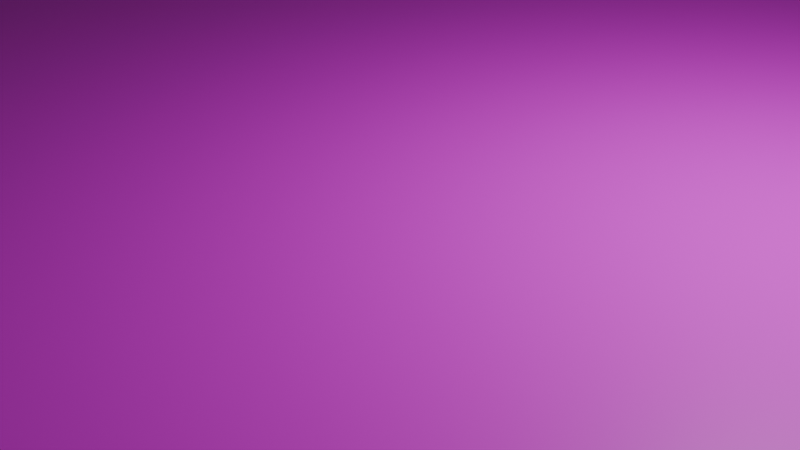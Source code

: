 # Source: Factory.blend  (saved by Blender 5.1.29; exported with 4.5.12 LTS)
import bpy
from mathutils import Matrix  # noqa: F401  (used for matrix-valued properties, if any)

bpy.ops.wm.read_factory_settings(use_empty=True)
scene = bpy.context.scene
scene.name = 'Scene'

# ---- collections
col_collection = bpy.data.collections.new('Collection'); scene.collection.children.link(col_collection)

# ---- images (referenced by path relative to the original .blend; pixels are not part of the script)
import os
ASSET_DIR = os.environ.get("B2B_ASSET_DIR", "")  # directory of the original .blend (textures are referenced by path, not embedded)
HERE = os.path.dirname(os.path.abspath(__file__))  # packed textures are extracted next to this script under _unpacked/

def load_image(name, relpath, width, height, colorspace="sRGB"):
    """Load a texture the original file referenced (path relative to the .blend, or extracted next to this script)."""
    p = next((c for c in (os.path.join(HERE, relpath), os.path.join(ASSET_DIR, relpath)) if relpath and os.path.exists(c)), "")
    if p:
        img = bpy.data.images.load(p, check_existing=True)
        img.name = name
    else:  # same state as the original file: an image datablock whose file is absent (Cycles renders it pink)
        img = bpy.data.images.new(name, width, height)
        img.source = "FILE"
        img.filepath = "//" + (relpath or name)
    img.colorspace_settings.name = colorspace
    return img
img_metal_plate_diff_4k_jpg = load_image('metal_plate_diff_4k.jpg', 'metal_plate_diff_4k.jpg', 1024, 1024, 'sRGB')
img_blue_metal_plate_diff_4k_jpg = load_image('blue_metal_plate_diff_4k.jpg', 'blue_metal_plate_diff_4k.jpg', 1024, 1024, 'sRGB')
img_blue_metal_plate_diff_4k_jpg_001 = load_image('blue_metal_plate_diff_4k.jpg.001', 'blue_metal_plate_diff_4k.jpg', 1024, 1024, 'sRGB')

# ---- materials (node trees are filled in below, after node groups)
mat_material_001 = bpy.data.materials.new('Material.001')
mat_material_001.alpha_threshold = 0.0
mat_material_001.use_backface_culling_lightprobe_volume = False
mat_material_001.roughness = 0.5
mat_material_001.line_color = (0.0, 0.0, 0.0, 1.0)
mat_004 = bpy.data.materials.new('マテリアル.004')
mat_005 = bpy.data.materials.new('マテリアル.005')
mat_001 = bpy.data.materials.new('マテリアル.001')

# ---- material node trees
mat_material_001.use_nodes = True; mat_material_001.node_tree.nodes.clear()
_N = mat_material_001.node_tree.nodes; _L = mat_material_001.node_tree.links
n0 = _N.new('ShaderNodeOutputMaterial'); n0.name = 'Material Output'; n0.location = (186, 202)
n1 = _N.new('ShaderNodeBsdfPrincipled'); n1.name = 'Principled BSDF'; n1.location = (-214, 202)
n2 = _N.new('ShaderNodeTexImage'); n2.name = '画像テクスチャ'; n2.location = (-504, 182)
n2.image = img_metal_plate_diff_4k_jpg
n3 = _N.new('ShaderNodeMapping'); n3.name = 'マッピング'; n3.location = (409, 223)
n4 = _N.new('ShaderNodeTexCoord'); n4.name = 'テクスチャ座標'; n4.location = (148, 12)
_L.new(n1.outputs[0], n0.inputs[0])
_L.new(n2.outputs[0], n1.inputs[0])
_L.new(n4.outputs[2], n3.inputs[0])
_L.new(n3.outputs[0], n2.inputs[0])
n0.is_active_output = True
mat_004.use_nodes = True; mat_004.node_tree.nodes.clear()
_N = mat_004.node_tree.nodes; _L = mat_004.node_tree.links
n0 = _N.new('ShaderNodeBsdfPrincipled'); n0.name = 'プリンシプルBSDF'; n0.location = (-200, 100)
n1 = _N.new('ShaderNodeOutputMaterial'); n1.name = 'マテリアル出力'; n1.location = (200, 100)
n2 = _N.new('ShaderNodeTexImage'); n2.name = '画像テクスチャ'; n2.location = (-490, 80)
n2.image = img_blue_metal_plate_diff_4k_jpg
n3 = _N.new('ShaderNodeTexCoord'); n3.name = 'テクスチャ座標'; n3.location = (428, 141)
n4 = _N.new('ShaderNodeMapping'); n4.name = 'マッピング'; n4.location = (659, 249)
n4.inputs[3].default_value = (10.0, 50.0, 1.0)
_L.new(n0.outputs[0], n1.inputs[0])
_L.new(n2.outputs[0], n0.inputs[0])
_L.new(n4.outputs[0], n2.inputs[0])
_L.new(n3.outputs[2], n4.inputs[0])
n1.is_active_output = True
mat_005.use_nodes = True; mat_005.node_tree.nodes.clear()
_N = mat_005.node_tree.nodes; _L = mat_005.node_tree.links
n0 = _N.new('ShaderNodeBsdfPrincipled'); n0.name = 'プリンシプルBSDF'; n0.location = (-200, 100)
n1 = _N.new('ShaderNodeOutputMaterial'); n1.name = 'マテリアル出力'; n1.location = (200, 100)
n2 = _N.new('ShaderNodeTexImage'); n2.name = '画像テクスチャ'; n2.location = (-490, 80)
n2.image = img_blue_metal_plate_diff_4k_jpg
n3 = _N.new('ShaderNodeMapping'); n3.name = 'マッピング'; n3.location = (479, -27)
n3.inputs[3].default_value = (30.0, 10.0, 1.0)
n4 = _N.new('ShaderNodeTexCoord'); n4.name = 'テクスチャ座標'; n4.location = (413, 277)
_L.new(n0.outputs[0], n1.inputs[0])
_L.new(n2.outputs[0], n0.inputs[0])
_L.new(n4.outputs[2], n3.inputs[0])
_L.new(n3.outputs[0], n2.inputs[0])
n1.is_active_output = True
mat_001.use_nodes = True; mat_001.node_tree.nodes.clear()
_N = mat_001.node_tree.nodes; _L = mat_001.node_tree.links
n0 = _N.new('ShaderNodeBsdfPrincipled'); n0.name = 'プリンシプルBSDF'; n0.location = (-200, 100)
n1 = _N.new('ShaderNodeOutputMaterial'); n1.name = 'マテリアル出力'; n1.location = (200, 100)
n2 = _N.new('ShaderNodeTexImage'); n2.name = '画像テクスチャ'; n2.location = (-490, 80)
n2.image = img_blue_metal_plate_diff_4k_jpg_001
n3 = _N.new('ShaderNodeMapping'); n3.name = 'マッピング'; n3.location = (479, -27)
n3.inputs[3].default_value = (30.0, 10.0, 1.0)
n4 = _N.new('ShaderNodeTexCoord'); n4.name = 'テクスチャ座標'; n4.location = (413, 277)
_L.new(n0.outputs[0], n1.inputs[0])
_L.new(n2.outputs[0], n0.inputs[0])
_L.new(n4.outputs[2], n3.inputs[0])
_L.new(n3.outputs[0], n2.inputs[0])
n1.is_active_output = True

# ---- world
world_world = bpy.data.worlds.new('World'); scene.world = world_world
world_world.use_nodes = True; world_world.node_tree.nodes.clear()
_N = world_world.node_tree.nodes; _L = world_world.node_tree.links
n0 = _N.new('ShaderNodeOutputWorld'); n0.name = 'World Output'; n0.location = (200, 100)
n1 = _N.new('ShaderNodeBackground'); n1.name = 'Background'; n1.location = (-200, 100)
n1.inputs[0].default_value = (0.05088, 0.05088, 0.05088, 1.0)
_L.new(n1.outputs[0], n0.inputs[0])
n0.is_active_output = True
world_world.color = (0.05088, 0.05088, 0.05088)
world_world.sun_shadow_jitter_overblur = 0.0

# ---- cameras
cam_camera = bpy.data.cameras.new('Camera')
cam_camera.clip_end = 100.0
cam_camera.ortho_scale = 7.314

# ---- lights
light_light = bpy.data.lights.new('Light', 'POINT')
light_light.energy = 1000.0
light_light.shadow_soft_size = 0.1

# ---- meshes
me_cube = bpy.data.meshes.new('Cube')
me_cube.from_pydata([(1.0, 1.0, 1.0), (1.0, 1.0, -1.0), (1.0, -1.0, 1.0), (1.0, -1.0, -1.0), (-1.0, 1.0, 1.0), (-1.0, 1.0, -1.0), (-1.0, -1.0, 1.0), (-1.0, -1.0, -1.0)], [], [(0, 4, 6, 2), (3, 2, 6, 7), (7, 6, 4, 5), (5, 1, 3, 7), (1, 0, 2, 3), (5, 4, 0, 1)])
_uv = me_cube.uv_layers.new(name='UVMap')
_uv.uv.foreach_set('vector', [3.0, 0.5, 8.0, 0.5, 8.0, 5.5, 3.0, 5.5, -2.0, 5.5, 3.0, 5.5, 3.0, 10.5, -2.0, 10.5, -2.0, -9.5, 3.0, -9.5, 3.0, -4.5, -2.0, -4.5, -7.0, 0.5, -2.0, 0.5, -2.0, 5.5, -7.0, 5.5, -2.0, 0.5, 3.0, 0.5, 3.0, 5.5, -2.0, 5.5, -2.0, -4.5, 3.0, -4.5, 3.0, 0.5, -2.0, 0.5])
me_cube.materials.append(mat_material_001)
me_cube.use_mirror_vertex_groups = False
me_cube.update()
me_x = bpy.data.meshes.new('立方体')
me_x.from_pydata([(-1.0, -1.0, -1.0), (-1.0, -1.0, 1.0), (-1.0, 1.0, -1.0), (-1.0, 1.0, 1.0), (1.0, -1.0, -1.0), (1.0, -1.0, 1.0), (1.0, 1.0, -1.0), (1.0, 1.0, 1.0)], [], [(0, 1, 3, 2), (2, 3, 7, 6), (6, 7, 5, 4), (4, 5, 1, 0), (2, 6, 4, 0), (7, 3, 1, 5)])
_uv = me_x.uv_layers.new(name='UVマップ')
_uv.uv.foreach_set('vector', [0.375, 0.0, 0.625, 0.0, 0.625, 0.25, 0.375, 0.25, 0.375, 0.25, 0.625, 0.25, 0.625, 0.5, 0.375, 0.5, 0.375, 0.5, 0.625, 0.5, 0.625, 0.75, 0.375, 0.75, 0.375, 0.75, 0.625, 0.75, 0.625, 1.0, 0.375, 1.0, 0.125, 0.5, 0.375, 0.5, 0.375, 0.75, 0.125, 0.75, 0.625, 0.5, 0.875, 0.5, 0.875, 0.75, 0.625, 0.75])
me_x.materials.append(mat_004)
me_x.update()
me_001 = bpy.data.meshes.new('立方体.001')
me_001.from_pydata([(-1.0, -1.0, -1.0), (-1.0, -1.0, 1.0), (-1.0, 1.0, -1.0), (-1.0, 1.0, 1.0), (1.0, -1.0, -1.0), (1.0, -1.0, 1.0), (1.0, 1.0, -1.0), (1.0, 1.0, 1.0)], [], [(0, 1, 3, 2), (2, 3, 7, 6), (6, 7, 5, 4), (4, 5, 1, 0), (2, 6, 4, 0), (7, 3, 1, 5)])
_uv = me_001.uv_layers.new(name='UVマップ')
_uv.uv.foreach_set('vector', [0.375, 0.0, 0.625, 0.0, 0.625, 0.25, 0.375, 0.25, 0.375, 0.25, 0.625, 0.25, 0.625, 0.5, 0.375, 0.5, 0.375, 0.5, 0.625, 0.5, 0.625, 0.75, 0.375, 0.75, 0.375, 0.75, 0.625, 0.75, 0.625, 1.0, 0.375, 1.0, 0.125, 0.5, 0.375, 0.5, 0.375, 0.75, 0.125, 0.75, 0.625, 0.5, 0.875, 0.5, 0.875, 0.75, 0.625, 0.75])
me_001.materials.append(mat_004)
me_001.update()
me_002 = bpy.data.meshes.new('立方体.002')
me_002.from_pydata([(-1.0, -1.0, -1.0), (-1.0, -1.0, 1.0), (-1.0, 1.0, -1.0), (-1.0, 1.0, 1.0), (1.0, -1.0, -1.0), (1.0, -1.0, 1.0), (1.0, 1.0, -1.0), (1.0, 1.0, 1.0)], [], [(0, 1, 3, 2), (2, 3, 7, 6), (6, 7, 5, 4), (4, 5, 1, 0), (2, 6, 4, 0), (7, 3, 1, 5)])
_uv = me_002.uv_layers.new(name='UVマップ')
_uv.uv.foreach_set('vector', [0.375, 0.0, 0.625, 0.0, 0.625, 0.25, 0.375, 0.25, 0.375, 0.25, 0.625, 0.25, 0.625, 0.5, 0.375, 0.5, 0.375, 0.5, 0.625, 0.5, 0.625, 0.75, 0.375, 0.75, 0.375, 0.75, 0.625, 0.75, 0.625, 1.0, 0.375, 1.0, 0.125, 0.5, 0.375, 0.5, 0.375, 0.75, 0.125, 0.75, 0.625, 0.5, 0.875, 0.5, 0.875, 0.75, 0.625, 0.75])
me_002.materials.append(mat_004)
me_002.update()
me_003 = bpy.data.meshes.new('立方体.003')
me_003.from_pydata([(-1.0, -1.0, -1.0), (-1.0, -1.0, 1.0), (-1.0, 1.0, -1.0), (-1.0, 1.0, 1.0), (1.0, -1.0, -1.0), (1.0, -1.0, 1.0), (1.0, 1.0, -1.0), (1.0, 1.0, 1.0)], [], [(0, 1, 3, 2), (2, 3, 7, 6), (6, 7, 5, 4), (4, 5, 1, 0), (2, 6, 4, 0), (7, 3, 1, 5)])
_uv = me_003.uv_layers.new(name='UVマップ')
_uv.uv.foreach_set('vector', [0.375, 0.0, 0.625, 0.0, 0.625, 0.25, 0.375, 0.25, 0.375, 0.25, 0.625, 0.25, 0.625, 0.5, 0.375, 0.5, 0.375, 0.5, 0.625, 0.5, 0.625, 0.75, 0.375, 0.75, 0.375, 0.75, 0.625, 0.75, 0.625, 1.0, 0.375, 1.0, 0.125, 0.5, 0.375, 0.5, 0.375, 0.75, 0.125, 0.75, 0.625, 0.5, 0.875, 0.5, 0.875, 0.75, 0.625, 0.75])
me_003.materials.append(mat_004)
me_003.update()
me_005 = bpy.data.meshes.new('立方体.005')
me_005.from_pydata([(-1.0, -1.0, -1.0), (-1.0, -1.0, 1.0), (-1.0, 1.0, -1.0), (-1.0, 1.0, 1.0), (1.0, -1.0, -1.0), (1.0, -1.0, 1.0), (1.0, 1.0, -1.0), (1.0, 1.0, 1.0)], [], [(0, 1, 3, 2), (2, 3, 7, 6), (6, 7, 5, 4), (4, 5, 1, 0), (2, 6, 4, 0), (7, 3, 1, 5)])
_uv = me_005.uv_layers.new(name='UVマップ')
_uv.uv.foreach_set('vector', [0.375, 0.0, 0.625, 0.0, 0.625, 0.25, 0.375, 0.25, 0.375, 0.25, 0.625, 0.25, 0.625, 0.5, 0.375, 0.5, 0.375, 0.5, 0.625, 0.5, 0.625, 0.75, 0.375, 0.75, 0.375, 0.75, 0.625, 0.75, 0.625, 1.0, 0.375, 1.0, 0.125, 0.5, 0.375, 0.5, 0.375, 0.75, 0.125, 0.75, 0.625, 0.5, 0.875, 0.5, 0.875, 0.75, 0.625, 0.75])
me_005.materials.append(mat_005)
me_005.update()
me_006 = bpy.data.meshes.new('立方体.006')
me_006.from_pydata([(-1.0, -1.0, -1.0), (-1.0, -1.0, 1.0), (-1.0, 1.0, -1.0), (-1.0, 1.0, 1.0), (1.0, -1.0, -1.0), (1.0, -1.0, 1.0), (1.0, 1.0, -1.0), (1.0, 1.0, 1.0)], [], [(0, 1, 3, 2), (2, 3, 7, 6), (6, 7, 5, 4), (4, 5, 1, 0), (2, 6, 4, 0), (7, 3, 1, 5)])
_uv = me_006.uv_layers.new(name='UVマップ')
_uv.uv.foreach_set('vector', [0.375, 0.0, 0.625, 0.0, 0.625, 0.25, 0.375, 0.25, 0.375, 0.25, 0.625, 0.25, 0.625, 0.5, 0.375, 0.5, 0.375, 0.5, 0.625, 0.5, 0.625, 0.75, 0.375, 0.75, 0.375, 0.75, 0.625, 0.75, 0.625, 1.0, 0.375, 1.0, 0.125, 0.5, 0.375, 0.5, 0.375, 0.75, 0.125, 0.75, 0.625, 0.5, 0.875, 0.5, 0.875, 0.75, 0.625, 0.75])
me_006.materials.append(mat_005)
me_006.update()
me_009 = bpy.data.meshes.new('立方体.009')
me_009.from_pydata([(-1.0, -1.0, -1.0), (-1.0, -1.0, 1.0), (-1.0, 1.0, -1.0), (-1.0, 1.0, 1.0), (1.0, -1.0, -1.0), (1.0, -1.0, 1.0), (1.0, 1.0, -1.0), (1.0, 1.0, 1.0), (-1.0, -11.0, -1.0), (-1.0, -11.0, 1.0), (1.0, -11.0, 1.0), (1.0, -11.0, -1.0), (11.0, 1.0, 1.0), (11.0, 1.0, -1.0), (11.0, -1.0, -1.0), (11.0, -1.0, 1.0)], [], [(0, 1, 3, 2), (2, 3, 7, 6), (7, 5, 15, 12), (1, 0, 8, 9), (2, 6, 4, 0), (7, 3, 1, 5), (11, 10, 9, 8), (0, 4, 11, 8), (5, 1, 9, 10), (4, 5, 10, 11), (13, 12, 15, 14), (6, 7, 12, 13), (5, 4, 14, 15), (4, 6, 13, 14)])
_uv = me_009.uv_layers.new(name='UVマップ')
_uv.uv.foreach_set('vector', [0.375, 0.0, 0.625, 0.0, 0.625, 0.25, 0.375, 0.25, 0.375, 0.25, 0.625, 0.25, 0.625, 0.5, 0.375, 0.5, 0.625, 0.5, 0.625, 0.75, 0.625, 0.75, 0.625, 0.5, 0.625, 0.0, 0.375, 0.0, 0.375, 0.0, 0.625, 0.0, 0.125, 0.5, 0.375, 0.5, 0.375, 0.75, 0.125, 0.75, 0.625, 0.5, 0.875, 0.5, 0.875, 0.75, 0.625, 0.75, 0.375, 0.75, 0.625, 0.75, 0.625, 1.0, 0.375, 1.0, 0.125, 0.75, 0.375, 0.75, 0.375, 0.75, 0.125, 0.75, 0.625, 0.75, 0.875, 0.75, 0.875, 0.75, 0.625, 0.75, 0.375, 0.75, 0.625, 0.75, 0.625, 0.75, 0.375, 0.75, 0.375, 0.5, 0.625, 0.5, 0.625, 0.75, 0.375, 0.75, 0.375, 0.5, 0.625, 0.5, 0.625, 0.5, 0.375, 0.5, 0.625, 0.75, 0.375, 0.75, 0.375, 0.75, 0.625, 0.75, 0.375, 0.75, 0.375, 0.5, 0.375, 0.5, 0.375, 0.75])
me_009.materials.append(mat_005)
me_009.update()
me_010 = bpy.data.meshes.new('立方体.010')
me_010.from_pydata([(-1.0, -1.0, -1.0), (-0.8, -0.8, -1.0), (-1.0, -1.0, 1.0), (-0.8, -0.8, 1.0), (-1.0, 1.0, -1.0), (-0.8, 0.8, -1.0), (-1.0, 1.0, 1.0), (-0.8, 0.8, 1.0), (1.0, -1.0, -1.0), (0.8, -0.8, -1.0), (1.0, -1.0, 1.0), (0.8, -0.8, 1.0), (1.0, 1.0, -1.0), (0.8, 0.8, -1.0), (1.0, 1.0, 1.0), (0.8, 0.8, 1.0), (0.2, 1.0, 1.0), (-0.2, 1.0, 1.0), (-0.2, 1.0, -1.0), (0.2, 1.0, -1.0), (-0.2, -1.0, 1.0), (0.2, -1.0, 1.0), (-0.2, -1.0, -1.0), (0.2, -1.0, -1.0), (-0.2, 0.8, 1.0), (0.2, 0.8, 1.0), (0.2, -0.8, 1.0), (-0.2, -0.8, 1.0), (-0.2, 0.8, -1.0), (0.2, 0.8, -1.0), (-0.2, -0.8, -1.0), (0.2, -0.8, -1.0), (-1.0, 0.2, 1.0), (-1.0, -0.2, 1.0), (-1.0, -0.2, -1.0), (-1.0, 0.2, -1.0), (1.0, -0.2, 1.0), (1.0, 0.2, 1.0), (1.0, -0.2, -1.0), (1.0, 0.2, -1.0), (-0.8, -0.2, 1.0), (-0.8, 0.2, 1.0), (0.8, -0.2, 1.0), (0.8, 0.2, 1.0), (-0.8, -0.2, -1.0), (-0.8, 0.2, -1.0), (0.8, -0.2, -1.0), (0.8, 0.2, -1.0)], [], [(4, 32, 6), (2, 34, 0), (12, 16, 14), (6, 18, 4), (8, 36, 10), (12, 37, 39), (0, 20, 2), (8, 21, 23), (13, 19, 12), (8, 9, 38), (1, 22, 0), (5, 18, 28), (1, 34, 44), (5, 35, 4), (15, 16, 25), (11, 21, 10), (7, 17, 6), (20, 27, 3), (11, 36, 42), (37, 15, 43), (7, 45, 5), (1, 40, 3), (15, 29, 13), (5, 24, 7), (15, 47, 43), (9, 42, 46), (11, 31, 26), (1, 27, 30), (20, 30, 27), (17, 28, 18), (29, 16, 19), (21, 31, 23), (35, 41, 32), (37, 47, 39), (36, 46, 42), (40, 34, 33), (4, 35, 32), (2, 33, 34), (12, 19, 16), (6, 17, 18), (8, 38, 36), (12, 14, 37), (0, 22, 20), (8, 10, 21), (13, 29, 19), (12, 39, 13), (39, 47, 13), (8, 23, 9), (23, 31, 9), (9, 46, 38), (1, 30, 22), (5, 4, 18), (1, 0, 34), (5, 45, 35), (15, 14, 16), (11, 26, 21), (7, 24, 17), (6, 32, 7), (32, 41, 7), (40, 33, 3), (33, 2, 3), (2, 20, 3), (11, 10, 36), (37, 14, 15), (7, 41, 45), (1, 44, 40), (15, 25, 29), (5, 28, 24), (15, 13, 47), (9, 11, 42), (11, 9, 31), (1, 3, 27), (20, 22, 30), (17, 24, 28), (29, 25, 16), (21, 26, 31), (35, 45, 41), (37, 43, 47), (36, 38, 46), (40, 44, 34)])
_uv = me_010.uv_layers.new(name='UVマップ')
_uv.uv.foreach_set('vector', [0.375, 0.25, 0.625, 0.15, 0.625, 0.25, 0.625, 0.0, 0.375, 0.1, 0.375, 0.0, 0.375, 0.5, 0.625, 0.4, 0.625, 0.5, 0.625, 0.25, 0.375, 0.35, 0.375, 0.25, 0.375, 0.75, 0.625, 0.65, 0.625, 0.75, 0.375, 0.5, 0.625, 0.6, 0.375, 0.6, 0.375, 1.0, 0.625, 0.9, 0.625, 1.0, 0.375, 0.75, 0.625, 0.85, 0.375, 0.85, 0.35, 0.525, 0.275, 0.5, 0.375, 0.5, 0.375, 0.75, 0.35, 0.725, 0.375, 0.65, 0.15, 0.725, 0.225, 0.75, 0.125, 0.75, 0.15, 0.525, 0.225, 0.5, 0.225, 0.525, 0.15, 0.725, 0.125, 0.65, 0.15, 0.65, 0.15, 0.525, 0.125, 0.6, 0.125, 0.5, 0.65, 0.525, 0.725, 0.5, 0.725, 0.525, 0.65, 0.725, 0.725, 0.75, 0.625, 0.75, 0.85, 0.525, 0.775, 0.5, 0.875, 0.5, 0.775, 0.75, 0.775, 0.725, 0.85, 0.725, 0.65, 0.725, 0.625, 0.65, 0.65, 0.65, 0.625, 0.6, 0.65, 0.525, 0.65, 0.6, 0.625, 0.25, 0.375, 0.1562, 0.375, 0.25, 0.375, 0.0, 0.625, 0.09375, 0.625, 0.0, 0.625, 0.5, 0.375, 0.4062, 0.375, 0.5, 0.375, 0.25, 0.625, 0.3438, 0.625, 0.25, 0.625, 0.5, 0.375, 0.5938, 0.625, 0.5938, 0.375, 0.75, 0.625, 0.6562, 0.375, 0.6562, 0.625, 0.75, 0.375, 0.8438, 0.625, 0.8438, 0.375, 1.0, 0.625, 0.9062, 0.375, 0.9062, 0.55, 0.04167, 0.375, 0.05833, 0.55, 0.05833, 0.55, 0.2083, 0.375, 0.1917, 0.375, 0.2083, 0.375, 0.5583, 0.55, 0.5417, 0.375, 0.5417, 0.55, 0.7083, 0.375, 0.6917, 0.375, 0.7083, 0.375, 0.2917, 0.55, 0.3083, 0.55, 0.2917, 0.55, 0.4583, 0.375, 0.4417, 0.375, 0.4583, 0.55, 0.7917, 0.375, 0.8083, 0.55, 0.8083, 0.55, 0.9417, 0.375, 0.9583, 0.55, 0.9583, 0.375, 0.25, 0.375, 0.15, 0.625, 0.15, 0.625, 0.0, 0.625, 0.1, 0.375, 0.1, 0.375, 0.5, 0.375, 0.4, 0.625, 0.4, 0.625, 0.25, 0.625, 0.35, 0.375, 0.35, 0.375, 0.75, 0.375, 0.65, 0.625, 0.65, 0.375, 0.5, 0.625, 0.5, 0.625, 0.6, 0.375, 1.0, 0.375, 0.9, 0.625, 0.9, 0.375, 0.75, 0.625, 0.75, 0.625, 0.85, 0.35, 0.525, 0.275, 0.525, 0.275, 0.5, 0.375, 0.5, 0.375, 0.6, 0.35, 0.525, 0.375, 0.6, 0.35, 0.6, 0.35, 0.525, 0.375, 0.75, 0.275, 0.75, 0.35, 0.725, 0.275, 0.75, 0.275, 0.725, 0.35, 0.725, 0.35, 0.725, 0.35, 0.65, 0.375, 0.65, 0.15, 0.725, 0.225, 0.725, 0.225, 0.75, 0.15, 0.525, 0.125, 0.5, 0.225, 0.5, 0.15, 0.725, 0.125, 0.75, 0.125, 0.65, 0.15, 0.525, 0.15, 0.6, 0.125, 0.6, 0.65, 0.525, 0.625, 0.5, 0.725, 0.5, 0.65, 0.725, 0.725, 0.725, 0.725, 0.75, 0.85, 0.525, 0.775, 0.525, 0.775, 0.5, 0.875, 0.5, 0.875, 0.6, 0.85, 0.525, 0.875, 0.6, 0.85, 0.6, 0.85, 0.525, 0.85, 0.65, 0.875, 0.65, 0.85, 0.725, 0.875, 0.65, 0.875, 0.75, 0.85, 0.725, 0.875, 0.75, 0.775, 0.75, 0.85, 0.725, 0.65, 0.725, 0.625, 0.75, 0.625, 0.65, 0.625, 0.6, 0.625, 0.5, 0.65, 0.525, 0.625, 0.25, 0.625, 0.1562, 0.375, 0.1562, 0.375, 0.0, 0.375, 0.09375, 0.625, 0.09375, 0.625, 0.5, 0.625, 0.4062, 0.375, 0.4062, 0.375, 0.25, 0.375, 0.3438, 0.625, 0.3438, 0.625, 0.5, 0.375, 0.5, 0.375, 0.5938, 0.375, 0.75, 0.625, 0.75, 0.625, 0.6562, 0.625, 0.75, 0.375, 0.75, 0.375, 0.8438, 0.375, 1.0, 0.625, 1.0, 0.625, 0.9062, 0.55, 0.04167, 0.375, 0.04167, 0.375, 0.05833, 0.55, 0.2083, 0.55, 0.1917, 0.375, 0.1917, 0.375, 0.5583, 0.55, 0.5583, 0.55, 0.5417, 0.55, 0.7083, 0.55, 0.6917, 0.375, 0.6917, 0.375, 0.2917, 0.375, 0.3083, 0.55, 0.3083, 0.55, 0.4583, 0.55, 0.4417, 0.375, 0.4417, 0.55, 0.7917, 0.375, 0.7917, 0.375, 0.8083, 0.55, 0.9417, 0.375, 0.9417, 0.375, 0.9583])
me_010.materials.append(mat_005)
me_010.update()
me_010.normals_split_custom_set([tuple(v) for v in zip(*[iter([-1.0, 0.0, 0.0, -1.0, 0.0, 0.0, -1.0, 0.0, 0.0, -1.0, 0.0, 0.0, -1.0, 0.0, 0.0, -1.0, 0.0, 0.0, 0.0, 1.0, 0.0, 0.0, 1.0, 0.0, 0.0, 1.0, 0.0, 0.0, 1.0, 0.0, 0.0, 1.0, 0.0, 0.0, 1.0, 0.0, 1.0, 0.0, 0.0, 1.0, 0.0, 0.0, 1.0, 0.0, 0.0, 1.0, 0.0, 0.0, 1.0, 0.0, 0.0, 1.0, 0.0, 0.0, 0.0, -1.0, 0.0, 0.0, -1.0, 0.0, 0.0, -1.0, 0.0, 0.0, -1.0, 0.0, 0.0, -1.0, 0.0, 0.0, -1.0, 0.0, 0.0, 0.0, -1.0, 0.0, 0.0, -1.0, 0.0, 0.0, -1.0, 0.0, 0.0, -1.0, 0.0, 0.0, -1.0, 0.0, 0.0, -1.0, 0.0, 0.0, -1.0, 0.0, 0.0, -1.0, 0.0, 0.0, -1.0, 0.0, 0.0, -1.0, 0.0, 0.0, -1.0, 0.0, 0.0, -1.0, 0.0, 0.0, -1.0, 0.0, 0.0, -1.0, 0.0, 0.0, -1.0, 0.0, 0.0, -1.0, 0.0, 0.0, -1.0, 0.0, 0.0, -1.0, 0.0, 0.0, 1.0, 0.0, 0.0, 1.0, 0.0, 0.0, 1.0, 0.0, 0.0, 1.0, 0.0, 0.0, 1.0, 0.0, 0.0, 1.0, 0.0, 0.0, 1.0, 0.0, 0.0, 1.0, 0.0, 0.0, 1.0, 0.0, 0.0, 1.0, 0.0, 0.0, 1.0, 0.0, 0.0, 1.0, 0.0, 0.0, 1.0, 0.0, 0.0, 1.0, 0.0, 0.0, 1.0, 0.0, 0.0, 1.0, 0.0, 0.0, 1.0, 0.0, 0.0, 1.0, 1.0, 0.0, 0.0, 1.0, 0.0, 0.0, 1.0, 0.0, 0.0, 1.0, 0.0, 0.0, 1.0, 0.0, 0.0, 1.0, 0.0, 0.0, 0.0, -1.0, 0.0, 0.0, -1.0, 0.0, 0.0, -1.0, 0.0, 0.0, -1.0, 0.0, 0.0, -1.0, 0.0, 0.0, -1.0, 0.0, -1.0, 0.0, 0.0, -1.0, 0.0, 0.0, -1.0, 0.0, 0.0, -1.0, 0.0, 0.0, -1.0, 0.0, 0.0, -1.0, 0.0, 0.0, 0.0, 1.0, 0.0, 0.0, 1.0, 0.0, 0.0, 1.0, 0.0, 0.0, 1.0, 0.0, 0.0, 1.0, 0.0, 0.0, 1.0, 0.0, 1.0, 0.0, 0.0, 1.0, 0.0, 0.0, 1.0, 0.0, 0.0, 1.0, 0.0, 0.0, 1.0, 0.0, 0.0, 1.0, 0.0, 0.0, -1.0, 0.0, 0.0, -1.0, 0.0, 0.0, -1.0, 0.0, 0.0, -1.0, 0.0, 0.0, -1.0, 0.0, 0.0, -1.0, 0.0, 0.0, 0.0, -1.0, 0.0, 0.0, -1.0, 0.0, 0.0, -1.0, 0.0, 0.0, -1.0, 0.0, 0.0, -1.0, 0.0, 0.0, -1.0, 0.0, 0.0, 1.0, 0.0, 0.0, 1.0, 0.0, 0.0, 1.0, 0.0, 0.0, 1.0, 0.0, 0.0, 1.0, 0.0, 0.0, 1.0, 0.0, -1.0, 0.0, 0.0, -1.0, 0.0, 0.0, -1.0, 0.0, 0.0, -1.0, 0.0, 0.0, -1.0, 0.0, 0.0, -1.0, 0.0, 0.0, 0.0, 1.0, 0.0, 0.0, 1.0, 0.0, 0.0, 1.0, 0.0, 0.0, 1.0, 0.0, 0.0, 1.0, 0.0, 0.0, 1.0, 0.0, 1.0, 0.0, 0.0, 1.0, 0.0, 0.0, 1.0, 0.0, 0.0, 1.0, 0.0, 0.0, 1.0, 0.0, 0.0, 1.0, 0.0, 0.0, 0.0, -1.0, 0.0, 0.0, -1.0, 0.0, 0.0, -1.0, 0.0, 0.0, -1.0, 0.0, 0.0, -1.0, 0.0, 0.0, -1.0, 0.0, 0.0, 0.0, -1.0, 0.0, 0.0, -1.0, 0.0, 0.0, -1.0, 0.0, 0.0, -1.0, 0.0, 0.0, -1.0, 0.0, 0.0, -1.0, 0.0, 0.0, -1.0, 0.0, 0.0, -1.0, 0.0, 0.0, -1.0, 0.0, 0.0, -1.0, 0.0, 0.0, -1.0, 0.0, 0.0, -1.0, 0.0, 0.0, -1.0, 0.0, 0.0, -1.0, 0.0, 0.0, -1.0, 0.0, 0.0, -1.0, 0.0, 0.0, -1.0, 0.0, 0.0, -1.0, 0.0, 0.0, -1.0, 0.0, 0.0, -1.0, 0.0, 0.0, -1.0, 0.0, 0.0, -1.0, 0.0, 0.0, -1.0, 0.0, 0.0, -1.0, 0.0, 0.0, -1.0, 0.0, 0.0, -1.0, 0.0, 0.0, -1.0, 0.0, 0.0, -1.0, 0.0, 0.0, -1.0, 0.0, 0.0, -1.0, 0.0, 0.0, 1.0, 0.0, 0.0, 1.0, 0.0, 0.0, 1.0, 0.0, 0.0, 1.0, 0.0, 0.0, 1.0, 0.0, 0.0, 1.0, 0.0, 0.0, 1.0, 0.0, 0.0, 1.0, 0.0, 0.0, 1.0, 0.0, 0.0, 1.0, 0.0, 0.0, 1.0, 0.0, 0.0, 1.0, 0.0, 0.0, 1.0, 0.0, 0.0, 1.0, 0.0, 0.0, 1.0, 0.0, 0.0, 1.0, 0.0, 0.0, 1.0, 0.0, 0.0, 1.0, 0.0, 0.0, 1.0, 0.0, 0.0, 1.0, 0.0, 0.0, 1.0, 0.0, 0.0, 1.0, 0.0, 0.0, 1.0, 0.0, 0.0, 1.0, 0.0, 0.0, 1.0, 0.0, 0.0, 1.0, 0.0, 0.0, 1.0, 0.0, 0.0, 1.0, 0.0, 0.0, 1.0, 0.0, 0.0, 1.0, 1.0, 0.0, 0.0, 1.0, 0.0, 0.0, 1.0, 0.0, 0.0, 1.0, 0.0, 0.0, 1.0, 0.0, 0.0, 1.0, 0.0, 0.0, 0.0, -1.0, 0.0, 0.0, -1.0, 0.0, 0.0, -1.0, 0.0, 0.0, -1.0, 0.0, 0.0, -1.0, 0.0, 0.0, -1.0, 0.0, -1.0, 0.0, 0.0, -1.0, 0.0, 0.0, -1.0, 0.0, 0.0, -1.0, 0.0, 0.0, -1.0, 0.0, 0.0, -1.0, 0.0, 0.0, 0.0, 1.0, 0.0, 0.0, 1.0, 0.0, 0.0, 1.0, 0.0, 0.0, 1.0, 0.0, 0.0, 1.0, 0.0, 0.0, 1.0, 0.0, 1.0, 0.0, 0.0, 1.0, 0.0, 0.0, 1.0, 0.0, 0.0, 1.0, 0.0, 0.0, 1.0, 0.0, 0.0, 1.0, 0.0, 0.0, -1.0, 0.0, 0.0, -1.0, 0.0, 0.0, -1.0, 0.0, 0.0, -1.0, 0.0, 0.0, -1.0, 0.0, 0.0, -1.0, 0.0, 0.0, 0.0, -1.0, 0.0, 0.0, -1.0, 0.0, 0.0, -1.0, 0.0, 0.0, -1.0, 0.0, 0.0, -1.0, 0.0, 0.0, -1.0, 0.0, 0.0, 1.0, 0.0, 0.0, 1.0, 0.0, 0.0, 1.0, 0.0, 0.0, 1.0, 0.0, 0.0, 1.0, 0.0, 0.0, 1.0, 0.0])] * 3)])
me_004 = bpy.data.meshes.new('立方体.004')
me_004.from_pydata([(-1.0, -1.0, -1.0), (-1.0, -1.0, 1.0), (-1.0, 1.0, -1.0), (-1.0, 1.0, 1.0), (1.0, -1.0, -1.0), (1.0, -1.0, 1.0), (1.0, 1.0, -1.0), (1.0, 1.0, 1.0)], [], [(0, 1, 3, 2), (2, 3, 7, 6), (6, 7, 5, 4), (4, 5, 1, 0), (2, 6, 4, 0), (7, 3, 1, 5)])
_uv = me_004.uv_layers.new(name='UVマップ')
_uv.uv.foreach_set('vector', [0.375, 0.0, 0.625, 0.0, 0.625, 0.25, 0.375, 0.25, 0.375, 0.25, 0.625, 0.25, 0.625, 0.5, 0.375, 0.5, 0.375, 0.5, 0.625, 0.5, 0.625, 0.75, 0.375, 0.75, 0.375, 0.75, 0.625, 0.75, 0.625, 1.0, 0.375, 1.0, 0.125, 0.5, 0.375, 0.5, 0.375, 0.75, 0.125, 0.75, 0.625, 0.5, 0.875, 0.5, 0.875, 0.75, 0.625, 0.75])
me_004.materials.append(mat_001)
me_004.update()

# ---- objects
ob_cube = bpy.data.objects.new('Cube', me_cube)
ob_light = bpy.data.objects.new('Light', light_light)
ob_camera = bpy.data.objects.new('Camera', cam_camera)
ob_x = bpy.data.objects.new('立方体', me_x)
ob_001 = bpy.data.objects.new('立方体.001', me_001)
ob_002 = bpy.data.objects.new('立方体.002', me_002)
ob_003 = bpy.data.objects.new('立方体.003', me_003)
ob_004 = bpy.data.objects.new('立方体.004', me_005)
ob_005 = bpy.data.objects.new('立方体.005', me_006)
ob_007 = bpy.data.objects.new('立方体.007', me_009)
ob_008 = bpy.data.objects.new('立方体.008', me_010)
ob_006 = bpy.data.objects.new('立方体.006', me_004)

# ---- transforms, parenting, visibility, modifiers, constraints
ob_cube.location = (0.0, 0.0, 0.0)
ob_cube.scale = (300.0, 300.0, 1.0)
ob_cube.lock_rotations_4d = False
ob_cube.empty_display_type = 'ARROWS'
ob_cube.lineart.crease_threshold = 0.0
ob_light.location = (4.076, 1.005, 5.904)
ob_light.rotation_euler = (0.6503, 0.05522, 1.866)
ob_light.lock_rotations_4d = False
ob_light.empty_display_type = 'ARROWS'
ob_light.color = (0.0, 0.0, 0.0, 0.0)
ob_light.lineart.crease_threshold = 0.0
ob_camera.location = (7.359, -6.926, 4.958)
ob_camera.rotation_euler = (1.109, 0.0, 0.8149)
ob_camera.lock_rotations_4d = False
ob_camera.empty_display_type = 'ARROWS'
ob_camera.color = (0.0, 0.0, 0.0, 0.0)
ob_camera.display_type = 'WIRE'
ob_camera.lineart.crease_threshold = 0.0
ob_x.location = (1.0, 299.0, 31.0)
ob_x.scale = (299.0, 1.0, 30.0)
ob_001.location = (-1.0, -299.0, 31.0)
ob_001.scale = (299.0, 1.0, 30.0)
ob_002.location = (299.0, -1.0, 31.0)
ob_002.rotation_euler = (0.0, 0.0, 1.571)
ob_002.scale = (299.0, 1.0, 30.0)
ob_003.location = (-299.0, 1.0, 31.0)
ob_003.rotation_euler = (0.0, 0.0, 1.571)
ob_003.scale = (299.0, 1.0, 30.0)
ob_004.location = (200.0, 200.0, 30.0)
ob_004.scale = (10.0, 10.0, 30.0)
ob_005.location = (-200.0, -200.0, 30.0)
ob_005.scale = (10.0, 10.0, 30.0)
ob_007.location = (-200.0, 200.0, 30.0)
ob_007.scale = (10.0, 10.0, 30.0)
ob_008.location = (0.0, 0.0, 7.0)
ob_008.scale = (100.0, 100.0, 7.0)
ob_006.location = (200.0, -200.0, 30.0)
ob_006.scale = (10.0, 10.0, 30.0)

# ---- collection membership
col_collection.objects.link(ob_cube)
col_collection.objects.link(ob_light)
col_collection.objects.link(ob_camera)
col_collection.objects.link(ob_x)
col_collection.objects.link(ob_001)
col_collection.objects.link(ob_002)
col_collection.objects.link(ob_003)
col_collection.objects.link(ob_004)
col_collection.objects.link(ob_005)
col_collection.objects.link(ob_007)
col_collection.objects.link(ob_008)
col_collection.objects.link(ob_006)

# ---- scene / render settings (as saved in the file)
scene.camera = ob_camera
scene.frame_start = 1; scene.frame_end = 250; scene.frame_set(0)
scene.render.engine = 'BLENDER_EEVEE_NEXT'
scene.render.bake_bias = 0.0
scene.render.bake_samples = 0
scene.cycles.sampling_pattern = 'TABULATED_SOBOL'
scene.eevee.use_volume_custom_range = False
scene.eevee.fast_gi_thickness_far = 0.0
bpy.context.view_layer.update()
